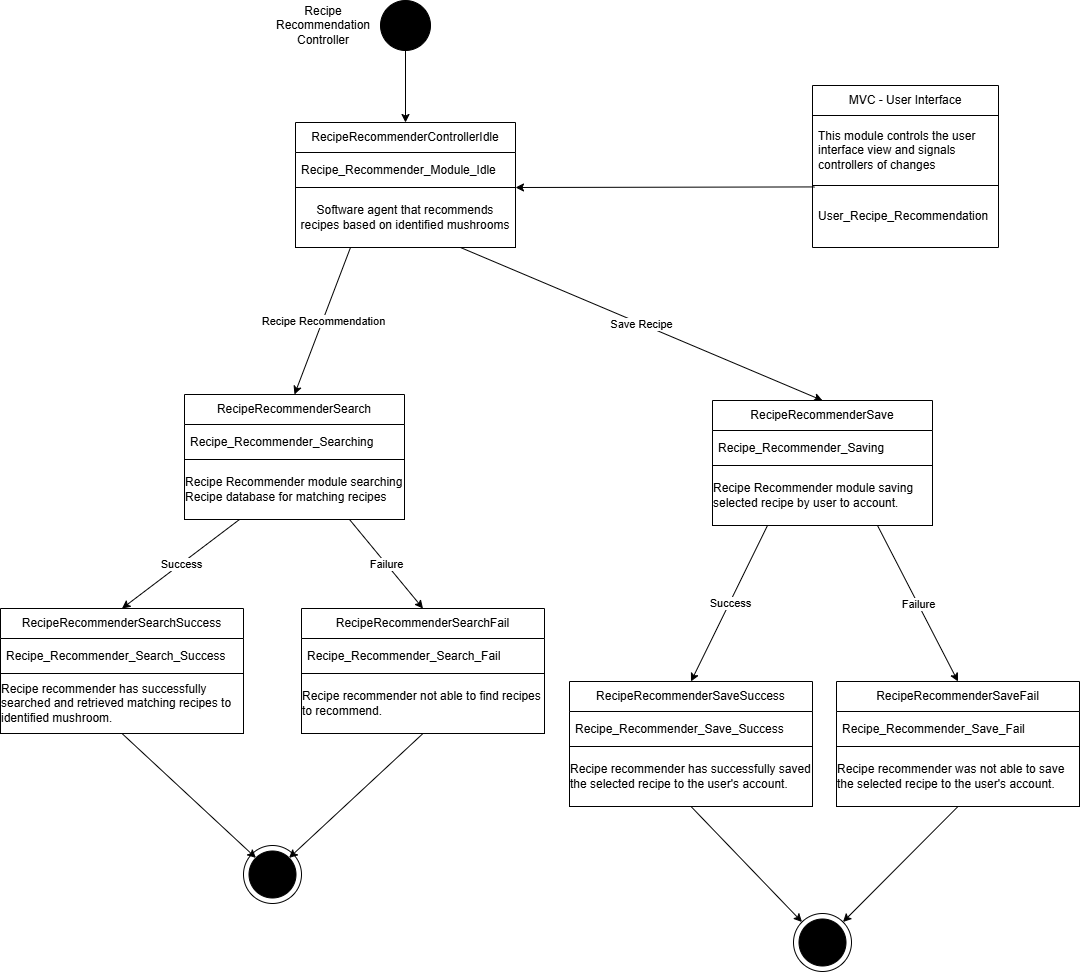

The diagram above was exported from draw.io. Its source (the exported page's mxGraphModel, read from the mxfile embedded in the PNG):
<mxGraphModel dx="1617" dy="1024" grid="0" gridSize="10" guides="1" tooltips="1" connect="1" arrows="1" fold="1" page="1" pageScale="1" pageWidth="1200" pageHeight="1920" math="0" shadow="0">
  <root>
    <mxCell id="0" />
    <mxCell id="1" parent="0" />
    <mxCell id="4xboh-ox91PIF8ht0Jx0-1" value="" style="ellipse;whiteSpace=wrap;html=1;aspect=fixed;fillColor=#000000;" vertex="1" parent="1">
      <mxGeometry x="558" y="11" width="50" height="50" as="geometry" />
    </mxCell>
    <mxCell id="4xboh-ox91PIF8ht0Jx0-2" value="Recipe Recommendation Controller" style="text;html=1;align=center;verticalAlign=middle;whiteSpace=wrap;rounded=0;" vertex="1" parent="1">
      <mxGeometry x="471" y="21" width="60" height="30" as="geometry" />
    </mxCell>
    <mxCell id="Qv3gyAYOzDZCztcB0iWn-1" value="RecipeRecommenderControllerIdle" style="swimlane;fontStyle=0;childLayout=stackLayout;horizontal=1;startSize=30;horizontalStack=0;resizeParent=1;resizeParentMax=0;resizeLast=0;collapsible=1;marginBottom=0;whiteSpace=wrap;html=1;" vertex="1" parent="1">
      <mxGeometry x="473" y="133" width="220" height="125" as="geometry" />
    </mxCell>
    <mxCell id="Qv3gyAYOzDZCztcB0iWn-2" value="&lt;div&gt;Recipe_Recommender_Module_Idle&lt;/div&gt;" style="text;strokeColor=none;fillColor=none;align=left;verticalAlign=middle;spacingLeft=4;spacingRight=4;overflow=hidden;points=[[0,0.5],[1,0.5]];portConstraint=eastwest;rotatable=0;whiteSpace=wrap;html=1;" vertex="1" parent="Qv3gyAYOzDZCztcB0iWn-1">
      <mxGeometry y="30" width="220" height="35" as="geometry" />
    </mxCell>
    <mxCell id="Qv3gyAYOzDZCztcB0iWn-3" value="&lt;span style=&quot;text-align: left;&quot;&gt;Software agent that recommends recipes based on identified mushrooms&lt;/span&gt;" style="rounded=0;whiteSpace=wrap;html=1;" vertex="1" parent="Qv3gyAYOzDZCztcB0iWn-1">
      <mxGeometry y="65" width="220" height="60" as="geometry" />
    </mxCell>
    <mxCell id="Qv3gyAYOzDZCztcB0iWn-4" value="" style="endArrow=classic;html=1;rounded=0;exitX=0.5;exitY=1;exitDx=0;exitDy=0;entryX=0.5;entryY=0;entryDx=0;entryDy=0;" edge="1" parent="1" source="4xboh-ox91PIF8ht0Jx0-1" target="Qv3gyAYOzDZCztcB0iWn-1">
      <mxGeometry width="50" height="50" relative="1" as="geometry">
        <mxPoint x="147" y="330" as="sourcePoint" />
        <mxPoint x="197" y="280" as="targetPoint" />
      </mxGeometry>
    </mxCell>
    <mxCell id="Ao-Te6MRTI7ShFJG41W0-1" value="MVC - User Interface" style="swimlane;fontStyle=0;childLayout=stackLayout;horizontal=1;startSize=30;horizontalStack=0;resizeParent=1;resizeParentMax=0;resizeLast=0;collapsible=1;marginBottom=0;whiteSpace=wrap;html=1;" vertex="1" parent="1">
      <mxGeometry x="990" y="96" width="186" height="162" as="geometry" />
    </mxCell>
    <mxCell id="Ao-Te6MRTI7ShFJG41W0-2" value="This module controls the user interface view and signals controllers of changes" style="text;strokeColor=default;fillColor=none;align=left;verticalAlign=middle;spacingLeft=4;spacingRight=4;overflow=hidden;points=[[0,0.5],[1,0.5]];portConstraint=eastwest;rotatable=0;whiteSpace=wrap;html=1;" vertex="1" parent="Ao-Te6MRTI7ShFJG41W0-1">
      <mxGeometry y="30" width="186" height="70" as="geometry" />
    </mxCell>
    <mxCell id="Ao-Te6MRTI7ShFJG41W0-3" value="User_Recipe_Recommendation" style="text;strokeColor=none;fillColor=none;align=left;verticalAlign=middle;spacingLeft=4;spacingRight=4;overflow=hidden;points=[[0,0.5],[1,0.5]];portConstraint=eastwest;rotatable=0;whiteSpace=wrap;html=1;" vertex="1" parent="Ao-Te6MRTI7ShFJG41W0-1">
      <mxGeometry y="100" width="186" height="62" as="geometry" />
    </mxCell>
    <mxCell id="Ao-Te6MRTI7ShFJG41W0-4" value="" style="endArrow=classic;html=1;rounded=0;exitX=0.011;exitY=0.023;exitDx=0;exitDy=0;exitPerimeter=0;entryX=1;entryY=0;entryDx=0;entryDy=0;" edge="1" parent="1" source="Ao-Te6MRTI7ShFJG41W0-3" target="Qv3gyAYOzDZCztcB0iWn-3">
      <mxGeometry width="50" height="50" relative="1" as="geometry">
        <mxPoint x="752" y="433" as="sourcePoint" />
        <mxPoint x="802" y="383" as="targetPoint" />
      </mxGeometry>
    </mxCell>
    <mxCell id="Ao-Te6MRTI7ShFJG41W0-6" value="RecipeRecommenderSearch" style="swimlane;fontStyle=0;childLayout=stackLayout;horizontal=1;startSize=30;horizontalStack=0;resizeParent=1;resizeParentMax=0;resizeLast=0;collapsible=1;marginBottom=0;whiteSpace=wrap;html=1;" vertex="1" parent="1">
      <mxGeometry x="362" y="405" width="220" height="125" as="geometry" />
    </mxCell>
    <mxCell id="Ao-Te6MRTI7ShFJG41W0-7" value="&lt;div&gt;Recipe_Recommender_Searching&lt;/div&gt;" style="text;strokeColor=none;fillColor=none;align=left;verticalAlign=middle;spacingLeft=4;spacingRight=4;overflow=hidden;points=[[0,0.5],[1,0.5]];portConstraint=eastwest;rotatable=0;whiteSpace=wrap;html=1;" vertex="1" parent="Ao-Te6MRTI7ShFJG41W0-6">
      <mxGeometry y="30" width="220" height="35" as="geometry" />
    </mxCell>
    <mxCell id="Ao-Te6MRTI7ShFJG41W0-8" value="&lt;div style=&quot;text-align: left;&quot;&gt;&lt;span style=&quot;background-color: transparent; color: light-dark(rgb(0, 0, 0), rgb(255, 255, 255));&quot;&gt;Recipe Recommender module searching Recipe database for matching recipes&lt;/span&gt;&lt;/div&gt;" style="rounded=0;whiteSpace=wrap;html=1;" vertex="1" parent="Ao-Te6MRTI7ShFJG41W0-6">
      <mxGeometry y="65" width="220" height="60" as="geometry" />
    </mxCell>
    <mxCell id="Ao-Te6MRTI7ShFJG41W0-9" value="" style="endArrow=classic;html=1;rounded=0;exitX=0.25;exitY=1;exitDx=0;exitDy=0;entryX=0.5;entryY=0;entryDx=0;entryDy=0;" edge="1" parent="1" source="Qv3gyAYOzDZCztcB0iWn-3" target="Ao-Te6MRTI7ShFJG41W0-6">
      <mxGeometry relative="1" as="geometry">
        <mxPoint x="297" y="335" as="sourcePoint" />
        <mxPoint x="397" y="335" as="targetPoint" />
      </mxGeometry>
    </mxCell>
    <mxCell id="Ao-Te6MRTI7ShFJG41W0-10" value="Recipe Recommendation" style="edgeLabel;resizable=0;html=1;;align=center;verticalAlign=middle;" connectable="0" vertex="1" parent="Ao-Te6MRTI7ShFJG41W0-9">
      <mxGeometry relative="1" as="geometry" />
    </mxCell>
    <mxCell id="Ao-Te6MRTI7ShFJG41W0-12" value="RecipeRecommenderSearchSuccess" style="swimlane;fontStyle=0;childLayout=stackLayout;horizontal=1;startSize=30;horizontalStack=0;resizeParent=1;resizeParentMax=0;resizeLast=0;collapsible=1;marginBottom=0;whiteSpace=wrap;html=1;" vertex="1" parent="1">
      <mxGeometry x="178" y="619" width="243" height="125" as="geometry" />
    </mxCell>
    <mxCell id="Ao-Te6MRTI7ShFJG41W0-13" value="&lt;div&gt;Recipe_Recommender_Search_Success&lt;/div&gt;" style="text;strokeColor=none;fillColor=none;align=left;verticalAlign=middle;spacingLeft=4;spacingRight=4;overflow=hidden;points=[[0,0.5],[1,0.5]];portConstraint=eastwest;rotatable=0;whiteSpace=wrap;html=1;" vertex="1" parent="Ao-Te6MRTI7ShFJG41W0-12">
      <mxGeometry y="30" width="243" height="35" as="geometry" />
    </mxCell>
    <mxCell id="Ao-Te6MRTI7ShFJG41W0-14" value="&lt;div style=&quot;text-align: left;&quot;&gt;Recipe recommender has successfully searched and retrieved matching recipes to identified mushroom.&lt;/div&gt;" style="rounded=0;whiteSpace=wrap;html=1;" vertex="1" parent="Ao-Te6MRTI7ShFJG41W0-12">
      <mxGeometry y="65" width="243" height="60" as="geometry" />
    </mxCell>
    <mxCell id="Ao-Te6MRTI7ShFJG41W0-15" value="" style="endArrow=classic;html=1;rounded=0;exitX=0.25;exitY=1;exitDx=0;exitDy=0;entryX=0.5;entryY=0;entryDx=0;entryDy=0;" edge="1" parent="1" source="Ao-Te6MRTI7ShFJG41W0-8" target="Ao-Te6MRTI7ShFJG41W0-12">
      <mxGeometry relative="1" as="geometry">
        <mxPoint x="251" y="618" as="sourcePoint" />
        <mxPoint x="351" y="618" as="targetPoint" />
      </mxGeometry>
    </mxCell>
    <mxCell id="Ao-Te6MRTI7ShFJG41W0-16" value="Success" style="edgeLabel;resizable=0;html=1;;align=center;verticalAlign=middle;" connectable="0" vertex="1" parent="Ao-Te6MRTI7ShFJG41W0-15">
      <mxGeometry relative="1" as="geometry" />
    </mxCell>
    <mxCell id="Ao-Te6MRTI7ShFJG41W0-17" value="RecipeRecommenderSearchFail" style="swimlane;fontStyle=0;childLayout=stackLayout;horizontal=1;startSize=30;horizontalStack=0;resizeParent=1;resizeParentMax=0;resizeLast=0;collapsible=1;marginBottom=0;whiteSpace=wrap;html=1;" vertex="1" parent="1">
      <mxGeometry x="479" y="619" width="243" height="125" as="geometry" />
    </mxCell>
    <mxCell id="Ao-Te6MRTI7ShFJG41W0-18" value="&lt;div&gt;Recipe_Recommender_Search_Fail&lt;/div&gt;" style="text;strokeColor=none;fillColor=none;align=left;verticalAlign=middle;spacingLeft=4;spacingRight=4;overflow=hidden;points=[[0,0.5],[1,0.5]];portConstraint=eastwest;rotatable=0;whiteSpace=wrap;html=1;" vertex="1" parent="Ao-Te6MRTI7ShFJG41W0-17">
      <mxGeometry y="30" width="243" height="35" as="geometry" />
    </mxCell>
    <mxCell id="Ao-Te6MRTI7ShFJG41W0-19" value="&lt;div style=&quot;text-align: left;&quot;&gt;Recipe recommender not able to find recipes to recommend.&lt;/div&gt;" style="rounded=0;whiteSpace=wrap;html=1;" vertex="1" parent="Ao-Te6MRTI7ShFJG41W0-17">
      <mxGeometry y="65" width="243" height="60" as="geometry" />
    </mxCell>
    <mxCell id="Ao-Te6MRTI7ShFJG41W0-20" value="" style="endArrow=classic;html=1;rounded=0;exitX=0.75;exitY=1;exitDx=0;exitDy=0;entryX=0.5;entryY=0;entryDx=0;entryDy=0;" edge="1" parent="1" source="Ao-Te6MRTI7ShFJG41W0-8" target="Ao-Te6MRTI7ShFJG41W0-17">
      <mxGeometry relative="1" as="geometry">
        <mxPoint x="427" y="540" as="sourcePoint" />
        <mxPoint x="310" y="629" as="targetPoint" />
      </mxGeometry>
    </mxCell>
    <mxCell id="Ao-Te6MRTI7ShFJG41W0-21" value="Failure" style="edgeLabel;resizable=0;html=1;;align=center;verticalAlign=middle;" connectable="0" vertex="1" parent="Ao-Te6MRTI7ShFJG41W0-20">
      <mxGeometry relative="1" as="geometry" />
    </mxCell>
    <mxCell id="aGtOaaoC9am6kN5on_r3-3" value="" style="group" vertex="1" connectable="0" parent="1">
      <mxGeometry x="421" y="856" width="58" height="58" as="geometry" />
    </mxCell>
    <mxCell id="aGtOaaoC9am6kN5on_r3-1" value="" style="ellipse;whiteSpace=wrap;html=1;aspect=fixed;" vertex="1" parent="aGtOaaoC9am6kN5on_r3-3">
      <mxGeometry width="58" height="58" as="geometry" />
    </mxCell>
    <mxCell id="aGtOaaoC9am6kN5on_r3-2" value="" style="ellipse;whiteSpace=wrap;html=1;aspect=fixed;fillColor=#000000;" vertex="1" parent="aGtOaaoC9am6kN5on_r3-3">
      <mxGeometry x="5.5" y="5.5" width="47" height="47" as="geometry" />
    </mxCell>
    <mxCell id="aGtOaaoC9am6kN5on_r3-4" value="" style="endArrow=classic;html=1;rounded=0;entryX=1;entryY=0;entryDx=0;entryDy=0;exitX=0.5;exitY=1;exitDx=0;exitDy=0;" edge="1" parent="1" source="Ao-Te6MRTI7ShFJG41W0-17" target="aGtOaaoC9am6kN5on_r3-2">
      <mxGeometry width="50" height="50" relative="1" as="geometry">
        <mxPoint x="347" y="872" as="sourcePoint" />
        <mxPoint x="397" y="822" as="targetPoint" />
      </mxGeometry>
    </mxCell>
    <mxCell id="aGtOaaoC9am6kN5on_r3-5" value="" style="endArrow=classic;html=1;rounded=0;exitX=0.5;exitY=1;exitDx=0;exitDy=0;entryX=0;entryY=0;entryDx=0;entryDy=0;" edge="1" parent="1" source="Ao-Te6MRTI7ShFJG41W0-12" target="aGtOaaoC9am6kN5on_r3-2">
      <mxGeometry width="50" height="50" relative="1" as="geometry">
        <mxPoint x="258" y="922" as="sourcePoint" />
        <mxPoint x="308" y="872" as="targetPoint" />
      </mxGeometry>
    </mxCell>
    <mxCell id="aGtOaaoC9am6kN5on_r3-6" value="" style="endArrow=classic;html=1;rounded=0;exitX=0.75;exitY=1;exitDx=0;exitDy=0;entryX=0.5;entryY=0;entryDx=0;entryDy=0;" edge="1" parent="1" source="Qv3gyAYOzDZCztcB0iWn-1" target="aGtOaaoC9am6kN5on_r3-8">
      <mxGeometry relative="1" as="geometry">
        <mxPoint x="538" y="268" as="sourcePoint" />
        <mxPoint x="708" y="385" as="targetPoint" />
      </mxGeometry>
    </mxCell>
    <mxCell id="aGtOaaoC9am6kN5on_r3-7" value="Save Recipe" style="edgeLabel;resizable=0;html=1;;align=center;verticalAlign=middle;" connectable="0" vertex="1" parent="aGtOaaoC9am6kN5on_r3-6">
      <mxGeometry relative="1" as="geometry" />
    </mxCell>
    <mxCell id="aGtOaaoC9am6kN5on_r3-8" value="RecipeRecommenderSave" style="swimlane;fontStyle=0;childLayout=stackLayout;horizontal=1;startSize=30;horizontalStack=0;resizeParent=1;resizeParentMax=0;resizeLast=0;collapsible=1;marginBottom=0;whiteSpace=wrap;html=1;" vertex="1" parent="1">
      <mxGeometry x="890" y="411" width="220" height="125" as="geometry" />
    </mxCell>
    <mxCell id="aGtOaaoC9am6kN5on_r3-9" value="&lt;div&gt;Recipe_Recommender_Saving&lt;/div&gt;" style="text;strokeColor=none;fillColor=none;align=left;verticalAlign=middle;spacingLeft=4;spacingRight=4;overflow=hidden;points=[[0,0.5],[1,0.5]];portConstraint=eastwest;rotatable=0;whiteSpace=wrap;html=1;" vertex="1" parent="aGtOaaoC9am6kN5on_r3-8">
      <mxGeometry y="30" width="220" height="35" as="geometry" />
    </mxCell>
    <mxCell id="aGtOaaoC9am6kN5on_r3-10" value="&lt;div style=&quot;text-align: left;&quot;&gt;&lt;span style=&quot;background-color: transparent; color: light-dark(rgb(0, 0, 0), rgb(255, 255, 255));&quot;&gt;Recipe Recommender module saving selected recipe by user to account.&lt;/span&gt;&lt;/div&gt;" style="rounded=0;whiteSpace=wrap;html=1;" vertex="1" parent="aGtOaaoC9am6kN5on_r3-8">
      <mxGeometry y="65" width="220" height="60" as="geometry" />
    </mxCell>
    <mxCell id="aGtOaaoC9am6kN5on_r3-11" value="" style="endArrow=classic;html=1;rounded=0;exitX=0.25;exitY=1;exitDx=0;exitDy=0;entryX=0.5;entryY=0;entryDx=0;entryDy=0;" edge="1" parent="1" source="aGtOaaoC9am6kN5on_r3-10" target="aGtOaaoC9am6kN5on_r3-15">
      <mxGeometry relative="1" as="geometry">
        <mxPoint x="931" y="552" as="sourcePoint" />
        <mxPoint x="813" y="641" as="targetPoint" />
      </mxGeometry>
    </mxCell>
    <mxCell id="aGtOaaoC9am6kN5on_r3-12" value="Success" style="edgeLabel;resizable=0;html=1;;align=center;verticalAlign=middle;" connectable="0" vertex="1" parent="aGtOaaoC9am6kN5on_r3-11">
      <mxGeometry relative="1" as="geometry" />
    </mxCell>
    <mxCell id="aGtOaaoC9am6kN5on_r3-13" value="" style="endArrow=classic;html=1;rounded=0;exitX=0.75;exitY=1;exitDx=0;exitDy=0;entryX=0.5;entryY=0;entryDx=0;entryDy=0;" edge="1" parent="1" source="aGtOaaoC9am6kN5on_r3-10" target="aGtOaaoC9am6kN5on_r3-21">
      <mxGeometry relative="1" as="geometry">
        <mxPoint x="990" y="550" as="sourcePoint" />
        <mxPoint x="1064" y="639" as="targetPoint" />
      </mxGeometry>
    </mxCell>
    <mxCell id="aGtOaaoC9am6kN5on_r3-14" value="Failure" style="edgeLabel;resizable=0;html=1;;align=center;verticalAlign=middle;" connectable="0" vertex="1" parent="aGtOaaoC9am6kN5on_r3-13">
      <mxGeometry relative="1" as="geometry" />
    </mxCell>
    <mxCell id="aGtOaaoC9am6kN5on_r3-15" value="RecipeRecommenderSaveSuccess" style="swimlane;fontStyle=0;childLayout=stackLayout;horizontal=1;startSize=30;horizontalStack=0;resizeParent=1;resizeParentMax=0;resizeLast=0;collapsible=1;marginBottom=0;whiteSpace=wrap;html=1;" vertex="1" parent="1">
      <mxGeometry x="747" y="692" width="243" height="125" as="geometry" />
    </mxCell>
    <mxCell id="aGtOaaoC9am6kN5on_r3-16" value="&lt;div&gt;Recipe_Recommender_Save_Success&lt;/div&gt;" style="text;strokeColor=none;fillColor=none;align=left;verticalAlign=middle;spacingLeft=4;spacingRight=4;overflow=hidden;points=[[0,0.5],[1,0.5]];portConstraint=eastwest;rotatable=0;whiteSpace=wrap;html=1;" vertex="1" parent="aGtOaaoC9am6kN5on_r3-15">
      <mxGeometry y="30" width="243" height="35" as="geometry" />
    </mxCell>
    <mxCell id="aGtOaaoC9am6kN5on_r3-17" value="&lt;div style=&quot;text-align: left;&quot;&gt;Recipe recommender has successfully saved the selected recipe to the user's account.&lt;/div&gt;" style="rounded=0;whiteSpace=wrap;html=1;" vertex="1" parent="aGtOaaoC9am6kN5on_r3-15">
      <mxGeometry y="65" width="243" height="60" as="geometry" />
    </mxCell>
    <mxCell id="aGtOaaoC9am6kN5on_r3-18" value="" style="group" vertex="1" connectable="0" parent="1">
      <mxGeometry x="971" y="924" width="58" height="58" as="geometry" />
    </mxCell>
    <mxCell id="aGtOaaoC9am6kN5on_r3-19" value="" style="ellipse;whiteSpace=wrap;html=1;aspect=fixed;" vertex="1" parent="aGtOaaoC9am6kN5on_r3-18">
      <mxGeometry width="58" height="58" as="geometry" />
    </mxCell>
    <mxCell id="aGtOaaoC9am6kN5on_r3-20" value="" style="ellipse;whiteSpace=wrap;html=1;aspect=fixed;fillColor=#000000;" vertex="1" parent="aGtOaaoC9am6kN5on_r3-18">
      <mxGeometry x="5.5" y="5.5" width="47" height="47" as="geometry" />
    </mxCell>
    <mxCell id="aGtOaaoC9am6kN5on_r3-21" value="RecipeRecommenderSaveFail" style="swimlane;fontStyle=0;childLayout=stackLayout;horizontal=1;startSize=30;horizontalStack=0;resizeParent=1;resizeParentMax=0;resizeLast=0;collapsible=1;marginBottom=0;whiteSpace=wrap;html=1;" vertex="1" parent="1">
      <mxGeometry x="1014" y="692" width="243" height="125" as="geometry" />
    </mxCell>
    <mxCell id="aGtOaaoC9am6kN5on_r3-22" value="&lt;div&gt;Recipe_Recommender_Save_Fail&lt;/div&gt;" style="text;strokeColor=none;fillColor=none;align=left;verticalAlign=middle;spacingLeft=4;spacingRight=4;overflow=hidden;points=[[0,0.5],[1,0.5]];portConstraint=eastwest;rotatable=0;whiteSpace=wrap;html=1;" vertex="1" parent="aGtOaaoC9am6kN5on_r3-21">
      <mxGeometry y="30" width="243" height="35" as="geometry" />
    </mxCell>
    <mxCell id="aGtOaaoC9am6kN5on_r3-23" value="&lt;div style=&quot;text-align: left;&quot;&gt;Recipe recommender was not able to save the selected recipe to the user's account.&lt;/div&gt;" style="rounded=0;whiteSpace=wrap;html=1;" vertex="1" parent="aGtOaaoC9am6kN5on_r3-21">
      <mxGeometry y="65" width="243" height="60" as="geometry" />
    </mxCell>
    <mxCell id="aGtOaaoC9am6kN5on_r3-24" value="" style="endArrow=classic;html=1;rounded=0;exitX=0.5;exitY=1;exitDx=0;exitDy=0;entryX=0;entryY=0;entryDx=0;entryDy=0;" edge="1" parent="1" source="aGtOaaoC9am6kN5on_r3-17" target="aGtOaaoC9am6kN5on_r3-19">
      <mxGeometry width="50" height="50" relative="1" as="geometry">
        <mxPoint x="711" y="888" as="sourcePoint" />
        <mxPoint x="845" y="1012" as="targetPoint" />
      </mxGeometry>
    </mxCell>
    <mxCell id="aGtOaaoC9am6kN5on_r3-25" value="" style="endArrow=classic;html=1;rounded=0;exitX=0.5;exitY=1;exitDx=0;exitDy=0;entryX=1;entryY=0;entryDx=0;entryDy=0;" edge="1" parent="1" source="aGtOaaoC9am6kN5on_r3-23" target="aGtOaaoC9am6kN5on_r3-19">
      <mxGeometry width="50" height="50" relative="1" as="geometry">
        <mxPoint x="1008" y="864" as="sourcePoint" />
        <mxPoint x="1061" y="931" as="targetPoint" />
      </mxGeometry>
    </mxCell>
  </root>
</mxGraphModel>